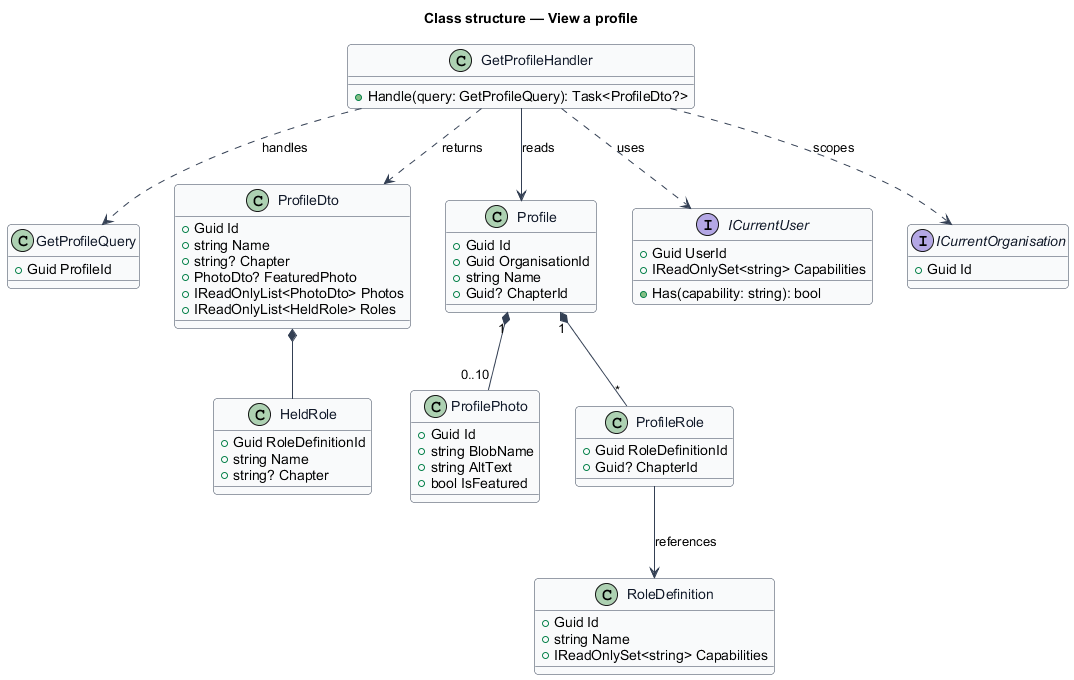

The diagram above was rendered by PlantUML. Its source (embedded in the PNG):
@startuml
skinparam backgroundColor #FFFFFF
skinparam shadowing false
skinparam roundcorner 8
skinparam defaultFontName Arial
skinparam ArrowColor #344054
skinparam class {
  BorderColor #344054
  FontColor #101828
  BackgroundColor #F9FAFB
}
title Class structure — View a profile

class GetProfileQuery {
  +Guid ProfileId
}
class GetProfileHandler {
  +Handle(query: GetProfileQuery): Task<ProfileDto?>
}
class ProfileDto {
  +Guid Id
  +string Name
  +string? Chapter
  +PhotoDto? FeaturedPhoto
  +IReadOnlyList<PhotoDto> Photos
  +IReadOnlyList<HeldRole> Roles
}
class HeldRole {
  +Guid RoleDefinitionId
  +string Name
  +string? Chapter
}
class Profile {
  +Guid Id
  +Guid OrganisationId
  +string Name
  +Guid? ChapterId
}
class ProfilePhoto {
  +Guid Id
  +string BlobName
  +string AltText
  +bool IsFeatured
}
class ProfileRole {
  +Guid RoleDefinitionId
  +Guid? ChapterId
}
class RoleDefinition {
  +Guid Id
  +string Name
  +IReadOnlySet<string> Capabilities
}
interface ICurrentUser {
  +Guid UserId
  +IReadOnlySet<string> Capabilities
  +Has(capability: string): bool
}
interface ICurrentOrganisation {
  +Guid Id
}

GetProfileHandler ..> GetProfileQuery : handles
GetProfileHandler ..> ICurrentUser : uses
GetProfileHandler ..> ICurrentOrganisation : scopes
GetProfileHandler --> Profile : reads
GetProfileHandler ..> ProfileDto : returns
Profile "1" *-- "0..10" ProfilePhoto
Profile "1" *-- "*" ProfileRole
ProfileRole --> RoleDefinition : references
ProfileDto *-- HeldRole
@enduml